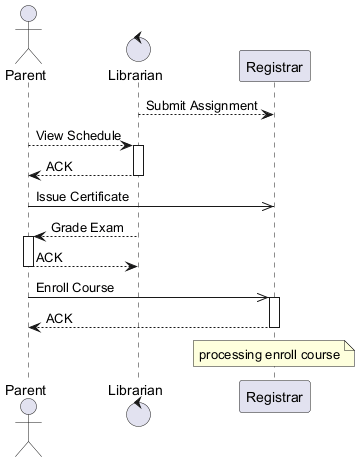

The diagram above was rendered by PlantUML. Its source (embedded in the PNG):
@startuml
skinparam backgroundColor #FFFFFF
skinparam classBackgroundColor #E8F4FA
skinparam classBorderColor #2C7DA0
actor "Parent" as P
control "Librarian" as L
participant "Registrar" as R
L --> R : Submit Assignment
P --> L : View Schedule
activate L
L --> P : ACK
deactivate L
P ->> R : Issue Certificate
L --> P : Grade Exam
activate P
P --> L : ACK
deactivate P
P ->> R : Enroll Course
activate R
R --> P : ACK
deactivate R
note over R : processing enroll course
@enduml